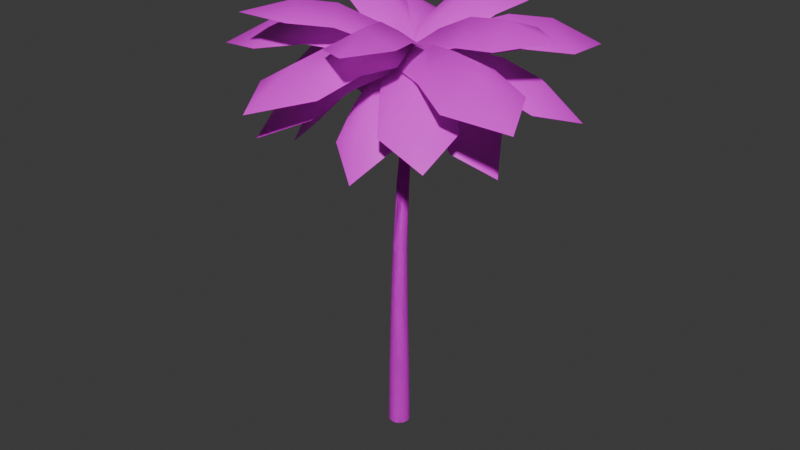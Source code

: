 # Source: palm_1-001.blend  (saved by Blender 4.0.36; exported with 4.5.12 LTS)
import bpy
from mathutils import Matrix  # noqa: F401  (used for matrix-valued properties, if any)

bpy.ops.wm.read_factory_settings(use_empty=True)
scene = bpy.context.scene
scene.name = 'Scene'

# ---- collections
col_collection = bpy.data.collections.new('Collection'); scene.collection.children.link(col_collection)

# ---- images (referenced by path relative to the original .blend; pixels are not part of the script)
import os
ASSET_DIR = os.environ.get("B2B_ASSET_DIR", "")  # directory of the original .blend (textures are referenced by path, not embedded)
HERE = os.path.dirname(os.path.abspath(__file__))  # packed textures are extracted next to this script under _unpacked/

def load_image(name, relpath, width, height, colorspace="sRGB"):
    """Load a texture the original file referenced (path relative to the .blend, or extracted next to this script)."""
    p = next((c for c in (os.path.join(HERE, relpath), os.path.join(ASSET_DIR, relpath)) if relpath and os.path.exists(c)), "")
    if p:
        img = bpy.data.images.load(p, check_existing=True)
        img.name = name
    else:  # same state as the original file: an image datablock whose file is absent (Cycles renders it pink)
        img = bpy.data.images.new(name, width, height)
        img.source = "FILE"
        img.filepath = "//" + (relpath or name)
    img.colorspace_settings.name = colorspace
    return img
img_palm_trunk_png = load_image('palm_trunk.png', 'palm_trunk.png', 1024, 1024, 'sRGB')
img_palm_leaves_png = load_image('palm_leaves.png', 'palm_leaves.png', 1024, 1024, 'sRGB')

# ---- materials (node trees are filled in below, after node groups)
mat_trunk = bpy.data.materials.new('trunk')
mat_trunk.use_transparent_shadow = False
mat_leaves = bpy.data.materials.new('leaves')
mat_leaves.alpha_threshold = 0.4119
mat_leaves.use_transparent_shadow = False

# ---- material node trees
mat_trunk.use_nodes = True; mat_trunk.node_tree.nodes.clear()
_N = mat_trunk.node_tree.nodes; _L = mat_trunk.node_tree.links
n0 = _N.new('ShaderNodeBsdfPrincipled'); n0.name = 'Principled BSDF'; n0.location = (10, 300)
n0.inputs[2].default_value = 1.0
n0.inputs[3].default_value = 1.45
n1 = _N.new('ShaderNodeOutputMaterial'); n1.name = 'Material Output'; n1.location = (300, 300)
n2 = _N.new('ShaderNodeTexImage'); n2.name = 'Image Texture'; n2.location = (-280, 280)
n2.image = img_palm_trunk_png
_L.new(n0.outputs[0], n1.inputs[0])
_L.new(n2.outputs[0], n0.inputs[0])
n1.is_active_output = True
mat_leaves.use_nodes = True; mat_leaves.node_tree.nodes.clear()
_N = mat_leaves.node_tree.nodes; _L = mat_leaves.node_tree.links
n0 = _N.new('ShaderNodeOutputMaterial'); n0.name = 'Material Output'; n0.location = (664, 260)
n1 = _N.new('ShaderNodeTexImage'); n1.name = 'Image Texture'; n1.location = (-124, 227)
n1.image = img_palm_leaves_png
n2 = _N.new('ShaderNodeBsdfPrincipled'); n2.name = 'Principled BSDF'; n2.location = (271, 299)
n2.inputs[3].default_value = 1.45
_L.new(n1.outputs[0], n2.inputs[0])
_L.new(n1.outputs[1], n2.inputs[4])
_L.new(n2.outputs[0], n0.inputs[0])
n0.is_active_output = True

# ---- world
world_world = bpy.data.worlds.new('World'); scene.world = world_world
world_world.use_nodes = True; world_world.node_tree.nodes.clear()
_N = world_world.node_tree.nodes; _L = world_world.node_tree.links
n0 = _N.new('ShaderNodeOutputWorld'); n0.name = 'World Output'; n0.location = (300, 300)
n1 = _N.new('ShaderNodeBackground'); n1.name = 'Background'; n1.location = (10, 300)
n1.inputs[0].default_value = (0.05088, 0.05088, 0.05088, 1.0)
_L.new(n1.outputs[0], n0.inputs[0])
n0.is_active_output = True
world_world.color = (0.05088, 0.05088, 0.05088)
world_world.use_sun_shadow = False
world_world.sun_shadow_jitter_overblur = 0.0

# ---- meshes
me_palm_1_mesh = bpy.data.meshes.new('palm_1_mesh')
me_palm_1_mesh.from_pydata([(0.0, 0.3, 0.0), (1.99e-10, 0.256, 2.0), (0.15, 0.2598, 0.0), (0.128, 0.2217, 2.0), (0.2598, 0.15, 0.0), (0.2217, 0.128, 2.0), (0.3, 0.0, 0.0), (0.256, 5.634e-10, 2.0), (0.2598, -0.15, 0.0), (0.2217, -0.128, 2.0), (0.15, -0.2598, 0.0), (0.128, -0.2217, 2.0), (0.0, -0.3, 0.0), (1.99e-10, -0.256, 2.0), (-0.15, -0.2598, 0.0), (-0.128, -0.2217, 2.0), (-0.2598, -0.15, 0.0), (-0.2217, -0.128, 2.0), (-0.3, 0.0, 0.0), (-0.256, 5.634e-10, 2.0), (-0.2598, 0.15, 0.0), (-0.2217, 0.128, 2.0), (-0.15, 0.2598, 0.0), (-0.128, 0.2217, 2.0), (0.1072, 0.2184, 4.0), (1.962e-10, 0.2471, 4.0), (0.1857, 0.1399, 4.0), (0.2144, 0.03267, 4.0), (0.1857, -0.07455, 4.0), (0.1072, -0.153, 4.0), (1.962e-10, -0.1818, 4.0), (-0.1072, -0.153, 4.0), (-0.1857, -0.07455, 4.0), (-0.2144, 0.03267, 4.0), (-0.1857, 0.1399, 4.0), (-0.1072, 0.2184, 4.0), (0.09125, 0.3208, 6.0), (-6.685e-07, 0.3452, 6.0), (0.1581, 0.254, 6.0), (0.1825, 0.1627, 6.0), (0.1581, 0.07147, 6.0), (0.09125, 0.004665, 6.0), (-6.685e-07, -0.01979, 6.0), (-0.09125, 0.004665, 6.0), (-0.1581, 0.07147, 6.0), (-0.1825, 0.1627, 6.0), (-0.1581, 0.254, 6.0), (-0.09125, 0.3208, 6.0), (0.06822, 0.4938, 8.0), (-6.689e-07, 0.512, 8.0), (0.1182, 0.4438, 8.0), (0.1364, 0.3756, 8.0), (0.1182, 0.3074, 8.0), (0.06822, 0.2574, 8.0), (-6.689e-07, 0.2391, 8.0), (-0.06823, 0.2574, 8.0), (-0.1182, 0.3074, 8.0), (-0.1365, 0.3756, 8.0), (-0.1182, 0.4438, 8.0), (-0.06823, 0.4938, 8.0), (-3.356e-07, 0.5912, 9.988), (0.0, 0.3294, -2.0), (0.1647, 0.2853, -2.0), (0.2853, 0.1647, -2.0), (0.3294, -2.436e-10, -2.0), (0.2853, -0.1647, -2.0), (0.1647, -0.2853, -2.0), (0.0, -0.3294, -2.0), (-0.1647, -0.2853, -2.0), (-0.2853, -0.1647, -2.0), (-0.3294, -2.436e-10, -2.0), (-0.2853, 0.1647, -2.0), (-0.1647, 0.2853, -2.0), (3.655, 0.9684, 8.742), (2.91, 2.866, 8.862), (1.439, 0.2446, 9.509), (0.8186, 1.826, 9.61), (4.331, 2.404, 8.258), (-0.001918, 0.5945, 9.987), (2.522, 0.5843, 9.298), (1.84, 2.324, 9.409), (2.295, 1.487, 9.898), (1.129, 1.035, 10.03), (3.282, 1.917, 9.395), (2.303, -0.7329, 7.862), (2.726, 1.001, 8.02), (0.6762, -0.2942, 9.203), (1.029, 1.15, 9.334), (3.299, 0.0491, 7.145), (-0.0005985, 0.596, 9.988), (1.512, -0.5341, 8.684), (1.9, 1.055, 8.828), (1.958, 0.1807, 9.167), (0.9893, 0.3846, 9.657), (2.686, 0.07959, 8.428), (3.221, -2.375, 9.672), (4.269, -0.3153, 9.769), (0.8449, -0.9429, 9.832), (1.718, 0.7724, 9.913), (5.038, -1.942, 9.46), (-0.0005156, 0.5972, 9.986), (1.953, -1.628, 9.932), (2.914, 0.2588, 10.02), (2.407, -0.6744, 10.61), (1.164, -0.01421, 10.39), (3.597, -1.256, 10.37), (3.387, -0.5359, 10.76), (3.416, 1.378, 10.95), (1.163, -0.2737, 10.19), (1.188, 1.32, 10.35), (4.594, 0.4223, 11.02), (-0.0007848, 0.5958, 9.986), (2.162, -0.4164, 10.59), (2.189, 1.338, 10.77), (1.99, 0.4343, 11.17), (0.9342, 0.5162, 10.64), (3.098, 0.4119, 11.32), (1.563, -2.73, 8.742), (3.108, -1.399, 8.862), (0.1471, -0.8779, 9.509), (1.434, 0.2303, 9.61), (3.142, -2.894, 8.258), (0.0008341, 0.5974, 9.987), (0.8259, -1.788, 9.298), (2.242, -0.5685, 9.409), (1.603, -1.276, 9.898), (0.7906, -0.3238, 10.03), (2.336, -2.065, 9.395), (-0.4896, -2.017, 7.862), (1.287, -1.842, 8.02), (-0.6135, -0.3365, 9.203), (0.8661, -0.1914, 9.334), (0.578, -2.699, 7.145), (0.002686, 0.5966, 9.988), (-0.5635, -1.205, 8.684), (1.064, -1.045, 8.828), (0.2584, -1.389, 9.167), (0.1306, -0.4075, 9.657), (0.4039, -2.11, 8.428), (-1.735, -3.426, 9.672), (0.5548, -3.734, 9.769), (-1.17, -0.7102, 9.832), (0.7375, -0.9669, 9.913), (-0.7265, -4.997, 9.46), (0.003914, 0.597, 9.986), (-1.45, -1.983, 9.932), (0.6484, -2.266, 10.02), (-0.4, -2.096, 10.61), (-0.1882, -0.7038, 10.39), (-0.5549, -3.411, 10.37), (0.0548, -2.975, 10.76), (1.871, -2.369, 10.95), (-0.4331, -0.7895, 10.19), (1.079, -0.2854, 10.35), (1.358, -3.797, 11.02), (0.002453, 0.5968, 9.986), (-0.2376, -1.779, 10.59), (1.427, -1.224, 10.77), (0.5084, -1.335, 11.17), (0.2366, -0.3119, 10.64), (0.8539, -2.389, 11.32), (-2.187, -2.355, 8.742), (-0.2832, -3.086, 8.862), (-1.226, -0.2313, 9.509), (0.3596, -0.8401, 9.61), (-1.583, -3.823, 8.258), (0.004209, 0.5962, 9.987), (-1.706, -1.26, 9.298), (0.03858, -1.93, 9.409), (-0.8868, -1.702, 9.898), (-0.4332, -0.5357, 10.03), (-1.235, -2.721, 9.395), (-2.53, -0.2096, 7.862), (-1.536, -1.692, 8.02), (-1.109, 0.6951, 9.203), (-0.2808, -0.5394, 9.334), (-2.626, -1.473, 7.145), (0.004425, 0.5942, 9.988), (-1.85, 0.2399, 8.684), (-0.9388, -1.118, 8.828), (-1.623, -0.5711, 9.167), (-0.8194, 0.006101, 9.657), (-2.189, -1.041, 8.428), (-4.362, 0.2198, 9.672), (-3.549, -1.943, 9.769), (-1.702, 1.008, 9.832), (-1.025, -0.7934, 9.913), (-5.268, -1.412, 9.46), (0.005309, 0.5933, 9.986), (-2.956, 0.6524, 9.932), (-2.211, -1.33, 10.02), (-2.558, -0.3261, 10.61), (-1.231, 0.1465, 10.39), (-3.79, -0.8125, 10.37), (-3.116, -1.143, 10.76), (-1.724, -2.456, 10.95), (-1.423, 0.3216, 10.19), (-0.2626, -0.7719, 10.35), (-3.224, -2.681, 11.02), (0.004417, 0.5945, 9.986), (-2.202, -0.319, 10.59), (-0.9249, -1.522, 10.77), (-1.458, -0.766, 11.17), (-0.6851, -0.04201, 10.64), (-2.222, -1.569, 11.32), (-3.556, 1.506, 8.742), (-3.514, -0.5323, 8.862), (-1.226, 1.419, 9.509), (-1.191, -0.2792, 9.61), (-4.687, 0.393, 8.258), (0.004612, 0.5924, 9.987), (-2.36, 1.475, 9.298), (-2.321, -0.3935, 9.409), (-2.46, 0.5494, 9.898), (-1.209, 0.5699, 10.03), (-3.535, 0.4869, 9.395), (-1.699, 2.635, 7.862), (-2.695, 1.154, 8.02), (-0.3243, 1.661, 9.203), (-1.155, 0.4274, 9.334), (-2.904, 2.246, 7.145), (0.002855, 0.5914, 9.988), (-1.026, 2.175, 8.684), (-1.939, 0.8179, 8.828), (-1.691, 1.658, 9.167), (-0.8529, 1.132, 9.657), (-2.339, 2.005, 8.428), (-1.993, 4.493, 9.672), (-3.688, 2.923, 9.769), (-0.2582, 2.328, 9.832), (-1.671, 1.02, 9.913), (-3.846, 4.715, 9.46), (0.002337, 0.5902, 9.986), (-1.061, 3.354, 9.932), (-2.615, 1.916, 10.02), (-1.817, 2.616, 10.61), (-0.8784, 1.567, 10.39), (-2.733, 3.573, 10.37), (-2.784, 2.825, 10.76), (-3.474, 1.04, 10.95), (-0.7886, 1.81, 10.19), (-1.363, 0.3227, 10.35), (-4.249, 2.344, 11.02), (0.003093, 0.5915, 9.986), (-1.676, 2.289, 10.59), (-2.308, 0.6527, 10.77), (-1.809, 1.432, 11.17), (-0.8467, 0.9895, 10.64), (-2.841, 1.836, 11.32), (0.005701, 4.266, 8.742), (-1.959, 3.721, 8.862), (0.4972, 1.988, 9.509), (-1.139, 1.534, 9.61), (-1.353, 5.087, 8.258), (0.000713, 0.5906, 9.987), (0.271, 3.1, 9.298), (-1.53, 2.6, 9.409), (-0.6503, 2.968, 9.898), (-0.3211, 1.761, 10.03), (-0.9767, 3.994, 9.395), (1.559, 2.746, 7.862), (-0.1226, 3.346, 8.02), (0.9545, 1.174, 9.203), (-0.4458, 1.673, 9.334), (0.8835, 3.818, 7.145), (-0.0006426, 0.5921, 9.988), (1.279, 1.98, 8.684), (-0.2614, 2.53, 8.828), (0.6142, 2.497, 9.167), (0.3117, 1.555, 9.657), (0.7899, 3.211, 8.428), (3.286, 3.491, 9.672), (1.346, 4.745, 9.769), (1.617, 1.274, 9.832), (0.001019, 2.32, 9.913), (3.043, 5.342, 9.46), (-0.001899, 0.5923, 9.986), (2.413, 2.306, 9.932), (0.6352, 3.456, 10.02), (1.511, 2.856, 10.61), (0.7263, 1.687, 10.39), (2.212, 3.98, 10.37), (1.474, 3.845, 10.76), (-0.4262, 4.071, 10.95), (0.9844, 1.66, 10.19), (-0.5988, 1.849, 10.35), (0.6457, 5.145, 11.02), (-0.000481, 0.5919, 9.986), (1.229, 2.638, 10.59), (-0.5127, 2.846, 10.77), (0.3653, 2.555, 11.17), (0.175, 1.514, 10.64), (0.5018, 3.656, 11.32)], [], [(0, 1, 3, 2), (2, 3, 5, 4), (4, 5, 7, 6), (6, 7, 9, 8), (8, 9, 11, 10), (10, 11, 13, 12), (12, 13, 15, 14), (14, 15, 17, 16), (16, 17, 19, 18), (18, 19, 21, 20), (21, 19, 33, 34), (20, 21, 23, 22), (22, 23, 1, 0), (35, 34, 46, 47), (19, 17, 32, 33), (17, 15, 31, 32), (15, 13, 30, 31), (13, 11, 29, 30), (11, 9, 28, 29), (9, 7, 27, 28), (1, 23, 35, 25), (3, 1, 25, 24), (7, 5, 26, 27), (23, 21, 34, 35), (5, 3, 24, 26), (40, 39, 51, 52), (24, 25, 37, 36), (32, 31, 43, 44), (29, 28, 40, 41), (25, 35, 47, 37), (26, 24, 36, 38), (33, 32, 44, 45), (30, 29, 41, 42), (27, 26, 38, 39), (34, 33, 45, 46), (31, 30, 42, 43), (28, 27, 39, 40), (59, 58, 60), (47, 46, 58, 59), (36, 37, 49, 48), (44, 43, 55, 56), (41, 40, 52, 53), (37, 47, 59, 49), (38, 36, 48, 50), (45, 44, 56, 57), (42, 41, 53, 54), (39, 38, 50, 51), (46, 45, 57, 58), (43, 42, 54, 55), (48, 49, 60), (56, 55, 60), (53, 52, 60), (49, 59, 60), (50, 48, 60), (57, 56, 60), (54, 53, 60), (51, 50, 60), (58, 57, 60), (55, 54, 60), (52, 51, 60), (16, 18, 70, 69), (14, 16, 69, 68), (12, 14, 68, 67), (10, 12, 67, 66), (8, 10, 66, 65), (6, 8, 65, 64), (22, 0, 61, 72), (0, 2, 62, 61), (4, 6, 64, 63), (20, 22, 72, 71), (2, 4, 63, 62), (18, 20, 71, 70), (81, 79, 73, 83), (82, 76, 78), (83, 73, 77), (82, 75, 79, 81), (74, 83, 77), (75, 82, 78), (80, 81, 83, 74), (76, 82, 81, 80), (92, 90, 84, 94), (93, 87, 89), (94, 84, 88), (93, 86, 90, 92), (85, 94, 88), (86, 93, 89), (91, 92, 94, 85), (87, 93, 92, 91), (103, 101, 95, 105), (104, 98, 100), (105, 95, 99), (104, 97, 101, 103), (96, 105, 99), (97, 104, 100), (102, 103, 105, 96), (98, 104, 103, 102), (114, 112, 106, 116), (115, 109, 111), (116, 106, 110), (115, 108, 112, 114), (107, 116, 110), (108, 115, 111), (113, 114, 116, 107), (109, 115, 114, 113), (125, 123, 117, 127), (126, 120, 122), (127, 117, 121), (126, 119, 123, 125), (118, 127, 121), (119, 126, 122), (124, 125, 127, 118), (120, 126, 125, 124), (136, 134, 128, 138), (137, 131, 133), (138, 128, 132), (137, 130, 134, 136), (129, 138, 132), (130, 137, 133), (135, 136, 138, 129), (131, 137, 136, 135), (147, 145, 139, 149), (148, 142, 144), (149, 139, 143), (148, 141, 145, 147), (140, 149, 143), (141, 148, 144), (146, 147, 149, 140), (142, 148, 147, 146), (158, 156, 150, 160), (159, 153, 155), (160, 150, 154), (159, 152, 156, 158), (151, 160, 154), (152, 159, 155), (157, 158, 160, 151), (153, 159, 158, 157), (169, 167, 161, 171), (170, 164, 166), (171, 161, 165), (170, 163, 167, 169), (162, 171, 165), (163, 170, 166), (168, 169, 171, 162), (164, 170, 169, 168), (180, 178, 172, 182), (181, 175, 177), (182, 172, 176), (181, 174, 178, 180), (173, 182, 176), (174, 181, 177), (179, 180, 182, 173), (175, 181, 180, 179), (191, 189, 183, 193), (192, 186, 188), (193, 183, 187), (192, 185, 189, 191), (184, 193, 187), (185, 192, 188), (190, 191, 193, 184), (186, 192, 191, 190), (202, 200, 194, 204), (203, 197, 199), (204, 194, 198), (203, 196, 200, 202), (195, 204, 198), (196, 203, 199), (201, 202, 204, 195), (197, 203, 202, 201), (213, 211, 205, 215), (214, 208, 210), (215, 205, 209), (214, 207, 211, 213), (206, 215, 209), (207, 214, 210), (212, 213, 215, 206), (208, 214, 213, 212), (224, 222, 216, 226), (225, 219, 221), (226, 216, 220), (225, 218, 222, 224), (217, 226, 220), (218, 225, 221), (223, 224, 226, 217), (219, 225, 224, 223), (235, 233, 227, 237), (236, 230, 232), (237, 227, 231), (236, 229, 233, 235), (228, 237, 231), (229, 236, 232), (234, 235, 237, 228), (230, 236, 235, 234), (246, 244, 238, 248), (247, 241, 243), (248, 238, 242), (247, 240, 244, 246), (239, 248, 242), (240, 247, 243), (245, 246, 248, 239), (241, 247, 246, 245), (257, 255, 249, 259), (258, 252, 254), (259, 249, 253), (258, 251, 255, 257), (250, 259, 253), (251, 258, 254), (256, 257, 259, 250), (252, 258, 257, 256), (268, 266, 260, 270), (269, 263, 265), (270, 260, 264), (269, 262, 266, 268), (261, 270, 264), (262, 269, 265), (267, 268, 270, 261), (263, 269, 268, 267), (279, 277, 271, 281), (280, 274, 276), (281, 271, 275), (280, 273, 277, 279), (272, 281, 275), (273, 280, 276), (278, 279, 281, 272), (274, 280, 279, 278), (290, 288, 282, 292), (291, 285, 287), (292, 282, 286), (291, 284, 288, 290), (283, 292, 286), (284, 291, 287), (289, 290, 292, 283), (285, 291, 290, 289)])
me_palm_1_mesh.polygons.foreach_set('use_smooth', [True] * 232)
me_palm_1_mesh.polygons.foreach_set('material_index', [0, 0, 0, 0, 0, 0, 0, 0, 0, 0, 0, 0, 0, 0, 0, 0, 0, 0, 0, 0, 0, 0, 0, 0, 0, 0, 0, 0, 0, 0, 0, 0, 0, 0, 0, 0, 0, 0, 0, 0, 0, 0, 0, 0, 0, 0, 0, 0, 0, 0, 0, 0, 0, 0, 0, 0, 0, 0, 0, 0, 0, 0, 0, 0, 0, 0, 0, 0, 0, 0, 0, 0, 1, 1, 1, 1, 1, 1, 1, 1, 1, 1, 1, 1, 1, 1, 1, 1, 1, 1, 1, 1, 1, 1, 1, 1, 1, 1, 1, 1, 1, 1, 1, 1, 1, 1, 1, 1, 1, 1, 1, 1, 1, 1, 1, 1, 1, 1, 1, 1, 1, 1, 1, 1, 1, 1, 1, 1, 1, 1, 1, 1, 1, 1, 1, 1, 1, 1, 1, 1, 1, 1, 1, 1, 1, 1, 1, 1, 1, 1, 1, 1, 1, 1, 1, 1, 1, 1, 1, 1, 1, 1, 1, 1, 1, 1, 1, 1, 1, 1, 1, 1, 1, 1, 1, 1, 1, 1, 1, 1, 1, 1, 1, 1, 1, 1, 1, 1, 1, 1, 1, 1, 1, 1, 1, 1, 1, 1, 1, 1, 1, 1, 1, 1, 1, 1, 1, 1, 1, 1, 1, 1, 1, 1, 1, 1, 1, 1, 1, 1, 1, 1, 1, 1, 1, 1, 1, 1, 1, 1, 1, 1])
_uv = me_palm_1_mesh.uv_layers.new(name='UVMap')
_uv.uv.foreach_set('vector', [0.75, 0.0, 0.75, 1.0, 0.6667, 1.0, 0.6667, 0.0, 0.6667, 0.0, 0.6667, 1.0, 0.5833, 1.0, 0.5833, 0.0, 0.5833, 0.0, 0.5833, 1.0, 0.5, 1.0, 0.5, 0.0, 0.5, 0.0, 0.5, 1.0, 0.4167, 1.0, 0.4167, 0.0, 0.4167, 0.0, 0.4167, 1.0, 0.3333, 1.0, 0.3333, 0.0, 0.3333, 0.0, 0.3333, 1.0, 0.25, 1.0, 0.25, 0.0, 0.25, 0.0, 0.25, 1.0, 0.1667, 1.0, 0.1667, 0.0, 0.1667, 0.0, 0.1667, 1.0, 0.08333, 1.0, 0.08333, 0.0, 0.08333, 0.0, 0.08333, 1.0, 0.0, 1.0, 0.0, 0.0, 1.0, 0.0, 1.0, 1.0, 0.9167, 1.0, 0.9167, 0.0, 0.9257, 0.0, 1.01, 0.0, 0.9879, 1.0, 0.9066, 1.0, 0.9167, 0.0, 0.9167, 1.0, 0.8333, 1.0, 0.8333, 0.0, 0.8333, 0.0, 0.8333, 1.0, 0.75, 1.0, 0.75, 0.0, 0.8656, 0.0, 0.9644, 0.0, 0.8759, 1.0, 0.8118, 1.0, 1.01, 0.0, 1.092, 0.0, 1.072, 1.0, 0.9879, 1.0, 0.09185, 0.0, 0.1715, 0.0, 0.1602, 1.0, 0.07243, 1.0, 0.1715, 0.0, 0.25, 0.0, 0.25, 1.0, 0.1602, 1.0, 0.25, 0.0, 0.3285, 0.0, 0.3398, 1.0, 0.25, 1.0, 0.3285, 0.0, 0.4082, 0.0, 0.4276, 1.0, 0.3398, 1.0, 0.4082, 0.0, 0.4899, 0.0, 0.5121, 1.0, 0.4276, 1.0, 0.75, 0.0, 0.8387, 0.0, 0.8276, 1.0, 0.75, 1.0, 0.6613, 0.0, 0.75, 0.0, 0.75, 1.0, 0.6724, 1.0, 0.4899, 0.0, 0.5743, 0.0, 0.5934, 1.0, 0.5121, 1.0, 0.8387, 0.0, 0.9257, 0.0, 0.9066, 1.0, 0.8276, 1.0, 0.5743, 0.0, 0.6613, 0.0, 0.6724, 1.0, 0.5934, 1.0, 0.3573, 0.0, 0.416, 0.0, 0.6054, 1.0, 0.5498, 1.0, 0.6344, 0.0, 0.75, 0.0, 0.75, 1.0, 0.6882, 1.0, 0.119, 0.0, 0.1857, 0.0, 0.1265, 1.0, 0.02617, 1.0, 0.3143, 0.0, 0.381, 0.0, 0.4738, 1.0, 0.3735, 1.0, 0.75, 0.0, 0.8656, 0.0, 0.8118, 1.0, 0.75, 1.0, 0.5356, 0.0, 0.6344, 0.0, 0.6882, 1.0, 0.6241, 1.0, 1.047, 0.0, 1.119, 0.0, 1.026, 1.0, 0.9455, 1.0, 0.25, 0.0, 0.3143, 0.0, 0.3735, 1.0, 0.25, 1.0, 0.4531, 0.0, 0.5356, 0.0, 0.6241, 1.0, 0.5545, 1.0, 0.9644, 0.0, 1.047, 0.0, 0.9455, 1.0, 0.8759, 1.0, 0.1857, 0.0, 0.25, 0.0, 0.25, 1.0, 0.1265, 1.0, 0.381, 0.0, 0.4531, 0.0, 0.5545, 1.0, 0.4738, 1.0, 0.903, 0.1667, 1.003, 0.1667, 0.75, 1.167, 0.9181, 0.0, 1.015, 0.0, 0.8447, 1.0, 0.7969, 1.0, 0.5819, 0.0, 0.75, 0.0, 0.75, 1.0, 0.7031, 1.0, 1.143, 0.0, 1.197, 0.0, 1.027, 1.0, 0.9502, 1.0, 0.3029, 0.0, 0.3573, 0.0, 0.5498, 1.0, 0.4729, 1.0, 0.75, 0.0, 0.9181, 0.0, 0.7969, 1.0, 0.75, 1.0, 0.4848, 0.0, 0.5819, 0.0, 0.7031, 1.0, 0.6553, 1.0, 1.084, 0.0, 1.143, 0.0, 0.9502, 1.0, 0.8946, 1.0, 0.25, 0.0, 0.3029, 0.0, 0.4729, 1.0, 0.25, 1.0, 0.416, 0.0, 0.4848, 0.0, 0.6553, 1.0, 0.6054, 1.0, 1.015, 0.0, 1.084, 0.0, 0.8946, 1.0, 0.8447, 1.0, 0.1971, 0.0, 0.25, 0.0, 0.25, 1.0, 0.0271, 1.0, 0.597, 0.1667, 0.75, 0.1667, 0.75, 1.167, 1.138, 0.1667, 1.195, 0.1667, 0.75, 1.167, 0.3052, 0.1667, 0.3623, 0.1667, 0.75, 1.167, 0.75, 0.1667, 0.903, 0.1667, 0.75, 1.167, 0.4969, 0.1667, 0.597, 0.1667, 0.75, 1.167, 1.076, 0.1667, 1.138, 0.1667, 0.75, 1.167, 0.25, 0.1667, 0.3052, 0.1667, 0.75, 1.167, 0.4241, 0.1667, 0.4969, 0.1667, 0.75, 1.167, 1.003, 0.1667, 1.076, 0.1667, 0.75, 1.167, 0.1948, 0.1667, 0.25, 0.1667, 0.75, 1.167, 0.3623, 0.1667, 0.4241, 0.1667, 0.75, 1.167, 0.08333, 1.0, 0.0, 1.0, 0.0, 0.0, 0.08333, 0.0, 0.1667, 1.0, 0.08333, 1.0, 0.08333, 0.0, 0.1667, 2.98e-08, 0.25, 1.0, 0.1667, 1.0, 0.1667, 2.98e-08, 0.25, 0.0, 0.3333, 1.0, 0.25, 1.0, 0.25, 0.0, 0.3333, 0.0, 0.4167, 1.0, 0.3333, 1.0, 0.3333, 0.0, 0.4167, 0.0, 0.5, 1.0, 0.4167, 1.0, 0.4167, 0.0, 0.5, 0.0, 0.8333, 1.0, 0.75, 1.0, 0.75, 0.0, 0.8333, 0.0, 0.75, 1.0, 0.6667, 1.0, 0.6667, 0.0, 0.75, 0.0, 0.5833, 1.0, 0.5, 1.0, 0.5, 0.0, 0.5833, 0.0, 0.9167, 1.0, 0.8333, 1.0, 0.8333, 0.0, 0.9167, 0.0, 0.6667, 1.0, 0.5833, 1.0, 0.5833, 0.0, 0.6667, 0.0, 1.0, 1.0, 0.9167, 1.0, 0.9167, 0.0, 1.0, 0.0, 0.4311, 0.5126, 0.426, 0.3354, 0.7729, 0.3403, 0.7703, 0.5058, 0.2005, 0.4977, 0.2024, 0.7301, -0.01434, 0.5014, 0.7703, 0.5058, 0.7729, 0.3403, 0.935, 0.4988, 0.2005, 0.4977, 0.1985, 0.2653, 0.426, 0.3354, 0.4311, 0.5126, 0.7677, 0.6712, 0.7703, 0.5058, 0.935, 0.4988, 0.1985, 0.2653, 0.2005, 0.4977, -0.01434, 0.5014, 0.4363, 0.6898, 0.4311, 0.5126, 0.7703, 0.5058, 0.7677, 0.6712, 0.2024, 0.7301, 0.2005, 0.4977, 0.4311, 0.5126, 0.4363, 0.6898, 0.4311, 0.5126, 0.426, 0.3354, 0.7729, 0.3403, 0.7703, 0.5058, 0.2005, 0.4977, 0.2024, 0.7301, -0.01434, 0.5014, 0.7703, 0.5058, 0.7729, 0.3403, 0.935, 0.4988, 0.2005, 0.4977, 0.1985, 0.2653, 0.426, 0.3354, 0.4311, 0.5126, 0.7677, 0.6712, 0.7703, 0.5058, 0.935, 0.4988, 0.1985, 0.2653, 0.2005, 0.4977, -0.01434, 0.5014, 0.4363, 0.6898, 0.4311, 0.5126, 0.7703, 0.5058, 0.7677, 0.6712, 0.2024, 0.7301, 0.2005, 0.4977, 0.4311, 0.5126, 0.4363, 0.6898, 0.4311, 0.5126, 0.426, 0.3354, 0.7729, 0.3403, 0.7703, 0.5058, 0.2005, 0.4977, 0.2024, 0.7301, -0.01434, 0.5014, 0.7703, 0.5058, 0.7729, 0.3403, 0.935, 0.4988, 0.2005, 0.4977, 0.1985, 0.2653, 0.426, 0.3354, 0.4311, 0.5126, 0.7677, 0.6712, 0.7703, 0.5058, 0.935, 0.4988, 0.1985, 0.2653, 0.2005, 0.4977, -0.01434, 0.5014, 0.4363, 0.6898, 0.4311, 0.5126, 0.7703, 0.5058, 0.7677, 0.6712, 0.2024, 0.7301, 0.2005, 0.4977, 0.4311, 0.5126, 0.4363, 0.6898, 0.4311, 0.5126, 0.426, 0.3354, 0.7729, 0.3403, 0.7703, 0.5058, 0.2005, 0.4977, 0.2024, 0.7301, -0.01434, 0.5014, 0.7703, 0.5058, 0.7729, 0.3403, 0.935, 0.4988, 0.2005, 0.4977, 0.1985, 0.2653, 0.426, 0.3354, 0.4311, 0.5126, 0.7677, 0.6712, 0.7703, 0.5058, 0.935, 0.4988, 0.1985, 0.2653, 0.2005, 0.4977, -0.01434, 0.5014, 0.4363, 0.6898, 0.4311, 0.5126, 0.7703, 0.5058, 0.7677, 0.6712, 0.2024, 0.7301, 0.2005, 0.4977, 0.4311, 0.5126, 0.4363, 0.6898, 0.4311, 0.5126, 0.426, 0.3354, 0.7729, 0.3403, 0.7703, 0.5058, 0.2005, 0.4977, 0.2024, 0.7301, -0.01434, 0.5014, 0.7703, 0.5058, 0.7729, 0.3403, 0.935, 0.4988, 0.2005, 0.4977, 0.1985, 0.2653, 0.426, 0.3354, 0.4311, 0.5126, 0.7677, 0.6712, 0.7703, 0.5058, 0.935, 0.4988, 0.1985, 0.2653, 0.2005, 0.4977, -0.01434, 0.5014, 0.4363, 0.6898, 0.4311, 0.5126, 0.7703, 0.5058, 0.7677, 0.6712, 0.2024, 0.7301, 0.2005, 0.4977, 0.4311, 0.5126, 0.4363, 0.6898, 0.4311, 0.5126, 0.426, 0.3354, 0.7729, 0.3403, 0.7703, 0.5058, 0.2005, 0.4977, 0.2024, 0.7301, -0.01434, 0.5014, 0.7703, 0.5058, 0.7729, 0.3403, 0.935, 0.4988, 0.2005, 0.4977, 0.1985, 0.2653, 0.426, 0.3354, 0.4311, 0.5126, 0.7677, 0.6712, 0.7703, 0.5058, 0.935, 0.4988, 0.1985, 0.2653, 0.2005, 0.4977, -0.01434, 0.5014, 0.4363, 0.6898, 0.4311, 0.5126, 0.7703, 0.5058, 0.7677, 0.6712, 0.2024, 0.7301, 0.2005, 0.4977, 0.4311, 0.5126, 0.4363, 0.6898, 0.4311, 0.5126, 0.426, 0.3354, 0.7729, 0.3403, 0.7703, 0.5058, 0.2005, 0.4977, 0.2024, 0.7301, -0.01434, 0.5014, 0.7703, 0.5058, 0.7729, 0.3403, 0.935, 0.4988, 0.2005, 0.4977, 0.1985, 0.2653, 0.426, 0.3354, 0.4311, 0.5126, 0.7677, 0.6712, 0.7703, 0.5058, 0.935, 0.4988, 0.1985, 0.2653, 0.2005, 0.4977, -0.01434, 0.5014, 0.4363, 0.6898, 0.4311, 0.5126, 0.7703, 0.5058, 0.7677, 0.6712, 0.2024, 0.7301, 0.2005, 0.4977, 0.4311, 0.5126, 0.4363, 0.6898, 0.4311, 0.5126, 0.426, 0.3354, 0.7729, 0.3403, 0.7703, 0.5058, 0.2005, 0.4977, 0.2024, 0.7301, -0.01434, 0.5014, 0.7703, 0.5058, 0.7729, 0.3403, 0.935, 0.4988, 0.2005, 0.4977, 0.1985, 0.2653, 0.426, 0.3354, 0.4311, 0.5126, 0.7677, 0.6712, 0.7703, 0.5058, 0.935, 0.4988, 0.1985, 0.2653, 0.2005, 0.4977, -0.01434, 0.5014, 0.4363, 0.6898, 0.4311, 0.5126, 0.7703, 0.5058, 0.7677, 0.6712, 0.2024, 0.7301, 0.2005, 0.4977, 0.4311, 0.5126, 0.4363, 0.6898, 0.4311, 0.5126, 0.426, 0.3354, 0.7729, 0.3403, 0.7703, 0.5058, 0.2005, 0.4977, 0.2024, 0.7301, -0.01434, 0.5014, 0.7703, 0.5058, 0.7729, 0.3403, 0.935, 0.4988, 0.2005, 0.4977, 0.1985, 0.2653, 0.426, 0.3354, 0.4311, 0.5126, 0.7677, 0.6712, 0.7703, 0.5058, 0.935, 0.4988, 0.1985, 0.2653, 0.2005, 0.4977, -0.01434, 0.5014, 0.4363, 0.6898, 0.4311, 0.5126, 0.7703, 0.5058, 0.7677, 0.6712, 0.2024, 0.7301, 0.2005, 0.4977, 0.4311, 0.5126, 0.4363, 0.6898, 0.4311, 0.5126, 0.426, 0.3354, 0.7729, 0.3403, 0.7703, 0.5058, 0.2005, 0.4977, 0.2024, 0.7301, -0.01434, 0.5014, 0.7703, 0.5058, 0.7729, 0.3403, 0.935, 0.4988, 0.2005, 0.4977, 0.1985, 0.2653, 0.426, 0.3354, 0.4311, 0.5126, 0.7677, 0.6712, 0.7703, 0.5058, 0.935, 0.4988, 0.1985, 0.2653, 0.2005, 0.4977, -0.01434, 0.5014, 0.4363, 0.6898, 0.4311, 0.5126, 0.7703, 0.5058, 0.7677, 0.6712, 0.2024, 0.7301, 0.2005, 0.4977, 0.4311, 0.5126, 0.4363, 0.6898, 0.4311, 0.5126, 0.426, 0.3354, 0.7729, 0.3403, 0.7703, 0.5058, 0.2005, 0.4977, 0.2024, 0.7301, -0.01434, 0.5014, 0.7703, 0.5058, 0.7729, 0.3403, 0.935, 0.4988, 0.2005, 0.4977, 0.1985, 0.2653, 0.426, 0.3354, 0.4311, 0.5126, 0.7677, 0.6712, 0.7703, 0.5058, 0.935, 0.4988, 0.1985, 0.2653, 0.2005, 0.4977, -0.01434, 0.5014, 0.4363, 0.6898, 0.4311, 0.5126, 0.7703, 0.5058, 0.7677, 0.6712, 0.2024, 0.7301, 0.2005, 0.4977, 0.4311, 0.5126, 0.4363, 0.6898, 0.4311, 0.5126, 0.426, 0.3354, 0.7729, 0.3403, 0.7703, 0.5058, 0.2005, 0.4977, 0.2024, 0.7301, -0.01434, 0.5014, 0.7703, 0.5058, 0.7729, 0.3403, 0.935, 0.4988, 0.2005, 0.4977, 0.1985, 0.2653, 0.426, 0.3354, 0.4311, 0.5126, 0.7677, 0.6712, 0.7703, 0.5058, 0.935, 0.4988, 0.1985, 0.2653, 0.2005, 0.4977, -0.01434, 0.5014, 0.4363, 0.6898, 0.4311, 0.5126, 0.7703, 0.5058, 0.7677, 0.6712, 0.2024, 0.7301, 0.2005, 0.4977, 0.4311, 0.5126, 0.4363, 0.6898, 0.4311, 0.5126, 0.426, 0.3354, 0.7729, 0.3403, 0.7703, 0.5058, 0.2005, 0.4977, 0.2024, 0.7301, -0.01434, 0.5014, 0.7703, 0.5058, 0.7729, 0.3403, 0.935, 0.4988, 0.2005, 0.4977, 0.1985, 0.2653, 0.426, 0.3354, 0.4311, 0.5126, 0.7677, 0.6712, 0.7703, 0.5058, 0.935, 0.4988, 0.1985, 0.2653, 0.2005, 0.4977, -0.01434, 0.5014, 0.4363, 0.6898, 0.4311, 0.5126, 0.7703, 0.5058, 0.7677, 0.6712, 0.2024, 0.7301, 0.2005, 0.4977, 0.4311, 0.5126, 0.4363, 0.6898, 0.4311, 0.5126, 0.426, 0.3354, 0.7729, 0.3403, 0.7703, 0.5058, 0.2005, 0.4977, 0.2024, 0.7301, -0.01434, 0.5014, 0.7703, 0.5058, 0.7729, 0.3403, 0.935, 0.4988, 0.2005, 0.4977, 0.1985, 0.2653, 0.426, 0.3354, 0.4311, 0.5126, 0.7677, 0.6712, 0.7703, 0.5058, 0.935, 0.4988, 0.1985, 0.2653, 0.2005, 0.4977, -0.01434, 0.5014, 0.4363, 0.6898, 0.4311, 0.5126, 0.7703, 0.5058, 0.7677, 0.6712, 0.2024, 0.7301, 0.2005, 0.4977, 0.4311, 0.5126, 0.4363, 0.6898, 0.4311, 0.5126, 0.426, 0.3354, 0.7729, 0.3403, 0.7703, 0.5058, 0.2005, 0.4977, 0.2024, 0.7301, -0.01434, 0.5014, 0.7703, 0.5058, 0.7729, 0.3403, 0.935, 0.4988, 0.2005, 0.4977, 0.1985, 0.2653, 0.426, 0.3354, 0.4311, 0.5126, 0.7677, 0.6712, 0.7703, 0.5058, 0.935, 0.4988, 0.1985, 0.2653, 0.2005, 0.4977, -0.01434, 0.5014, 0.4363, 0.6898, 0.4311, 0.5126, 0.7703, 0.5058, 0.7677, 0.6712, 0.2024, 0.7301, 0.2005, 0.4977, 0.4311, 0.5126, 0.4363, 0.6898, 0.4311, 0.5126, 0.426, 0.3354, 0.7729, 0.3403, 0.7703, 0.5058, 0.2005, 0.4977, 0.2024, 0.7301, -0.01434, 0.5014, 0.7703, 0.5058, 0.7729, 0.3403, 0.935, 0.4988, 0.2005, 0.4977, 0.1985, 0.2653, 0.426, 0.3354, 0.4311, 0.5126, 0.7677, 0.6712, 0.7703, 0.5058, 0.935, 0.4988, 0.1985, 0.2653, 0.2005, 0.4977, -0.01434, 0.5014, 0.4363, 0.6898, 0.4311, 0.5126, 0.7703, 0.5058, 0.7677, 0.6712, 0.2024, 0.7301, 0.2005, 0.4977, 0.4311, 0.5126, 0.4363, 0.6898, 0.4311, 0.5126, 0.426, 0.3354, 0.7729, 0.3403, 0.7703, 0.5058, 0.2005, 0.4977, 0.2024, 0.7301, -0.01434, 0.5014, 0.7703, 0.5058, 0.7729, 0.3403, 0.935, 0.4988, 0.2005, 0.4977, 0.1985, 0.2653, 0.426, 0.3354, 0.4311, 0.5126, 0.7677, 0.6712, 0.7703, 0.5058, 0.935, 0.4988, 0.1985, 0.2653, 0.2005, 0.4977, -0.01434, 0.5014, 0.4363, 0.6898, 0.4311, 0.5126, 0.7703, 0.5058, 0.7677, 0.6712, 0.2024, 0.7301, 0.2005, 0.4977, 0.4311, 0.5126, 0.4363, 0.6898, 0.4311, 0.5126, 0.426, 0.3354, 0.7729, 0.3403, 0.7703, 0.5058, 0.2005, 0.4977, 0.2024, 0.7301, -0.01434, 0.5014, 0.7703, 0.5058, 0.7729, 0.3403, 0.935, 0.4988, 0.2005, 0.4977, 0.1985, 0.2653, 0.426, 0.3354, 0.4311, 0.5126, 0.7677, 0.6712, 0.7703, 0.5058, 0.935, 0.4988, 0.1985, 0.2653, 0.2005, 0.4977, -0.01434, 0.5014, 0.4363, 0.6898, 0.4311, 0.5126, 0.7703, 0.5058, 0.7677, 0.6712, 0.2024, 0.7301, 0.2005, 0.4977, 0.4311, 0.5126, 0.4363, 0.6898, 0.4311, 0.5126, 0.426, 0.3354, 0.7729, 0.3403, 0.7703, 0.5058, 0.2005, 0.4977, 0.2024, 0.7301, -0.01434, 0.5014, 0.7703, 0.5058, 0.7729, 0.3403, 0.935, 0.4988, 0.2005, 0.4977, 0.1985, 0.2653, 0.426, 0.3354, 0.4311, 0.5126, 0.7677, 0.6712, 0.7703, 0.5058, 0.935, 0.4988, 0.1985, 0.2653, 0.2005, 0.4977, -0.01434, 0.5014, 0.4363, 0.6898, 0.4311, 0.5126, 0.7703, 0.5058, 0.7677, 0.6712, 0.2024, 0.7301, 0.2005, 0.4977, 0.4311, 0.5126, 0.4363, 0.6898, 0.4311, 0.5126, 0.426, 0.3354, 0.7729, 0.3403, 0.7703, 0.5058, 0.2005, 0.4977, 0.2024, 0.7301, -0.01434, 0.5014, 0.7703, 0.5058, 0.7729, 0.3403, 0.935, 0.4988, 0.2005, 0.4977, 0.1985, 0.2653, 0.426, 0.3354, 0.4311, 0.5126, 0.7677, 0.6712, 0.7703, 0.5058, 0.935, 0.4988, 0.1985, 0.2653, 0.2005, 0.4977, -0.01434, 0.5014, 0.4363, 0.6898, 0.4311, 0.5126, 0.7703, 0.5058, 0.7677, 0.6712, 0.2024, 0.7301, 0.2005, 0.4977, 0.4311, 0.5126, 0.4363, 0.6898])
me_palm_1_mesh.materials.append(mat_trunk)
me_palm_1_mesh.materials.append(mat_leaves)
me_palm_1_mesh.update()
me_palm_1_mesh_002 = bpy.data.meshes.new('palm_1_mesh.002')
me_palm_1_mesh_002.from_pydata([(0.0, 0.3, 0.0), (1.99e-10, 0.256, 2.0), (0.15, 0.2598, 0.0), (0.128, 0.2217, 2.0), (0.2598, 0.15, 0.0), (0.2217, 0.128, 2.0), (0.3, 0.0, 0.0), (0.256, 5.634e-10, 2.0), (0.2598, -0.15, 0.0), (0.2217, -0.128, 2.0), (0.15, -0.2598, 0.0), (0.128, -0.2217, 2.0), (0.0, -0.3, 0.0), (1.99e-10, -0.256, 2.0), (-0.15, -0.2598, 0.0), (-0.128, -0.2217, 2.0), (-0.2598, -0.15, 0.0), (-0.2217, -0.128, 2.0), (-0.3, 0.0, 0.0), (-0.256, 5.634e-10, 2.0), (-0.2598, 0.15, 0.0), (-0.2217, 0.128, 2.0), (-0.15, 0.2598, 0.0), (-0.128, 0.2217, 2.0), (0.1072, 0.2184, 4.0), (1.962e-10, 0.2471, 4.0), (0.1857, 0.1399, 4.0), (0.2144, 0.03267, 4.0), (0.1857, -0.07455, 4.0), (0.1072, -0.153, 4.0), (1.962e-10, -0.1818, 4.0), (-0.1072, -0.153, 4.0), (-0.1857, -0.07455, 4.0), (-0.2144, 0.03267, 4.0), (-0.1857, 0.1399, 4.0), (-0.1072, 0.2184, 4.0), (0.09125, 0.3208, 6.0), (-6.685e-07, 0.3452, 6.0), (0.1581, 0.254, 6.0), (0.1825, 0.1627, 6.0), (0.1581, 0.07147, 6.0), (0.09125, 0.004665, 6.0), (-6.685e-07, -0.01979, 6.0), (-0.09125, 0.004665, 6.0), (-0.1581, 0.07147, 6.0), (-0.1825, 0.1627, 6.0), (-0.1581, 0.254, 6.0), (-0.09125, 0.3208, 6.0), (0.06822, 0.4938, 8.0), (-6.689e-07, 0.512, 8.0), (0.1182, 0.4438, 8.0), (0.1364, 0.3756, 8.0), (0.1182, 0.3074, 8.0), (0.06822, 0.2574, 8.0), (-6.689e-07, 0.2391, 8.0), (-0.06823, 0.2574, 8.0), (-0.1182, 0.3074, 8.0), (-0.1365, 0.3756, 8.0), (-0.1182, 0.4438, 8.0), (-0.06823, 0.4938, 8.0), (-3.356e-07, 0.5912, 9.988), (0.0, 0.3294, -2.0), (0.1647, 0.2853, -2.0), (0.2853, 0.1647, -2.0), (0.3294, -2.436e-10, -2.0), (0.2853, -0.1647, -2.0), (0.1647, -0.2853, -2.0), (0.0, -0.3294, -2.0), (-0.1647, -0.2853, -2.0), (-0.2853, -0.1647, -2.0), (-0.3294, -2.436e-10, -2.0), (-0.2853, 0.1647, -2.0), (-0.1647, 0.2853, -2.0)], [], [(0, 1, 3, 2), (2, 3, 5, 4), (4, 5, 7, 6), (6, 7, 9, 8), (8, 9, 11, 10), (10, 11, 13, 12), (12, 13, 15, 14), (14, 15, 17, 16), (16, 17, 19, 18), (18, 19, 21, 20), (21, 19, 33, 34), (20, 21, 23, 22), (22, 23, 1, 0), (35, 34, 46, 47), (19, 17, 32, 33), (17, 15, 31, 32), (15, 13, 30, 31), (13, 11, 29, 30), (11, 9, 28, 29), (9, 7, 27, 28), (1, 23, 35, 25), (3, 1, 25, 24), (7, 5, 26, 27), (23, 21, 34, 35), (5, 3, 24, 26), (40, 39, 51, 52), (24, 25, 37, 36), (32, 31, 43, 44), (29, 28, 40, 41), (25, 35, 47, 37), (26, 24, 36, 38), (33, 32, 44, 45), (30, 29, 41, 42), (27, 26, 38, 39), (34, 33, 45, 46), (31, 30, 42, 43), (28, 27, 39, 40), (59, 58, 60), (47, 46, 58, 59), (36, 37, 49, 48), (44, 43, 55, 56), (41, 40, 52, 53), (37, 47, 59, 49), (38, 36, 48, 50), (45, 44, 56, 57), (42, 41, 53, 54), (39, 38, 50, 51), (46, 45, 57, 58), (43, 42, 54, 55), (48, 49, 60), (56, 55, 60), (53, 52, 60), (49, 59, 60), (50, 48, 60), (57, 56, 60), (54, 53, 60), (51, 50, 60), (58, 57, 60), (55, 54, 60), (52, 51, 60), (16, 18, 70, 69), (14, 16, 69, 68), (12, 14, 68, 67), (10, 12, 67, 66), (8, 10, 66, 65), (6, 8, 65, 64), (22, 0, 61, 72), (0, 2, 62, 61), (4, 6, 64, 63), (20, 22, 72, 71), (2, 4, 63, 62), (18, 20, 71, 70)])
me_palm_1_mesh_002.polygons.foreach_set('use_smooth', [True] * 72)
_uv = me_palm_1_mesh_002.uv_layers.new(name='UVMap')
_uv.uv.foreach_set('vector', [0.75, 0.0, 0.75, 1.0, 0.6667, 1.0, 0.6667, 0.0, 0.6667, 0.0, 0.6667, 1.0, 0.5833, 1.0, 0.5833, 0.0, 0.5833, 0.0, 0.5833, 1.0, 0.5, 1.0, 0.5, 0.0, 0.5, 0.0, 0.5, 1.0, 0.4167, 1.0, 0.4167, 0.0, 0.4167, 0.0, 0.4167, 1.0, 0.3333, 1.0, 0.3333, 0.0, 0.3333, 0.0, 0.3333, 1.0, 0.25, 1.0, 0.25, 0.0, 0.25, 0.0, 0.25, 1.0, 0.1667, 1.0, 0.1667, 0.0, 0.1667, 0.0, 0.1667, 1.0, 0.08333, 1.0, 0.08333, 0.0, 0.08333, 0.0, 0.08333, 1.0, 0.0, 1.0, 0.0, 0.0, 1.0, 0.0, 1.0, 1.0, 0.9167, 1.0, 0.9167, 0.0, 0.9257, 0.0, 1.01, 0.0, 0.9879, 1.0, 0.9066, 1.0, 0.9167, 0.0, 0.9167, 1.0, 0.8333, 1.0, 0.8333, 0.0, 0.8333, 0.0, 0.8333, 1.0, 0.75, 1.0, 0.75, 0.0, 0.8656, 0.0, 0.9644, 0.0, 0.8759, 1.0, 0.8118, 1.0, 1.01, 0.0, 1.092, 0.0, 1.072, 1.0, 0.9879, 1.0, 0.09185, 0.0, 0.1715, 0.0, 0.1602, 1.0, 0.07243, 1.0, 0.1715, 0.0, 0.25, 0.0, 0.25, 1.0, 0.1602, 1.0, 0.25, 0.0, 0.3285, 0.0, 0.3398, 1.0, 0.25, 1.0, 0.3285, 0.0, 0.4082, 0.0, 0.4276, 1.0, 0.3398, 1.0, 0.4082, 0.0, 0.4899, 0.0, 0.5121, 1.0, 0.4276, 1.0, 0.75, 0.0, 0.8387, 0.0, 0.8276, 1.0, 0.75, 1.0, 0.6613, 0.0, 0.75, 0.0, 0.75, 1.0, 0.6724, 1.0, 0.4899, 0.0, 0.5743, 0.0, 0.5934, 1.0, 0.5121, 1.0, 0.8387, 0.0, 0.9257, 0.0, 0.9066, 1.0, 0.8276, 1.0, 0.5743, 0.0, 0.6613, 0.0, 0.6724, 1.0, 0.5934, 1.0, 0.3573, 0.0, 0.416, 0.0, 0.6054, 1.0, 0.5498, 1.0, 0.6344, 0.0, 0.75, 0.0, 0.75, 1.0, 0.6882, 1.0, 0.119, 0.0, 0.1857, 0.0, 0.1265, 1.0, 0.02617, 1.0, 0.3143, 0.0, 0.381, 0.0, 0.4738, 1.0, 0.3735, 1.0, 0.75, 0.0, 0.8656, 0.0, 0.8118, 1.0, 0.75, 1.0, 0.5356, 0.0, 0.6344, 0.0, 0.6882, 1.0, 0.6241, 1.0, 1.047, 0.0, 1.119, 0.0, 1.026, 1.0, 0.9455, 1.0, 0.25, 0.0, 0.3143, 0.0, 0.3735, 1.0, 0.25, 1.0, 0.4531, 0.0, 0.5356, 0.0, 0.6241, 1.0, 0.5545, 1.0, 0.9644, 0.0, 1.047, 0.0, 0.9455, 1.0, 0.8759, 1.0, 0.1857, 0.0, 0.25, 0.0, 0.25, 1.0, 0.1265, 1.0, 0.381, 0.0, 0.4531, 0.0, 0.5545, 1.0, 0.4738, 1.0, 0.903, 0.1667, 1.003, 0.1667, 0.75, 1.167, 0.9181, 0.0, 1.015, 0.0, 0.8447, 1.0, 0.7969, 1.0, 0.5819, 0.0, 0.75, 0.0, 0.75, 1.0, 0.7031, 1.0, 1.143, 0.0, 1.197, 0.0, 1.027, 1.0, 0.9502, 1.0, 0.3029, 0.0, 0.3573, 0.0, 0.5498, 1.0, 0.4729, 1.0, 0.75, 0.0, 0.9181, 0.0, 0.7969, 1.0, 0.75, 1.0, 0.4848, 0.0, 0.5819, 0.0, 0.7031, 1.0, 0.6553, 1.0, 1.084, 0.0, 1.143, 0.0, 0.9502, 1.0, 0.8946, 1.0, 0.25, 0.0, 0.3029, 0.0, 0.4729, 1.0, 0.25, 1.0, 0.416, 0.0, 0.4848, 0.0, 0.6553, 1.0, 0.6054, 1.0, 1.015, 0.0, 1.084, 0.0, 0.8946, 1.0, 0.8447, 1.0, 0.1971, 0.0, 0.25, 0.0, 0.25, 1.0, 0.0271, 1.0, 0.597, 0.1667, 0.75, 0.1667, 0.75, 1.167, 1.138, 0.1667, 1.195, 0.1667, 0.75, 1.167, 0.3052, 0.1667, 0.3623, 0.1667, 0.75, 1.167, 0.75, 0.1667, 0.903, 0.1667, 0.75, 1.167, 0.4969, 0.1667, 0.597, 0.1667, 0.75, 1.167, 1.076, 0.1667, 1.138, 0.1667, 0.75, 1.167, 0.25, 0.1667, 0.3052, 0.1667, 0.75, 1.167, 0.4241, 0.1667, 0.4969, 0.1667, 0.75, 1.167, 1.003, 0.1667, 1.076, 0.1667, 0.75, 1.167, 0.1948, 0.1667, 0.25, 0.1667, 0.75, 1.167, 0.3623, 0.1667, 0.4241, 0.1667, 0.75, 1.167, 0.08333, 1.0, 0.0, 1.0, 0.0, 0.0, 0.08333, 0.0, 0.1667, 1.0, 0.08333, 1.0, 0.08333, 0.0, 0.1667, 2.98e-08, 0.25, 1.0, 0.1667, 1.0, 0.1667, 2.98e-08, 0.25, 0.0, 0.3333, 1.0, 0.25, 1.0, 0.25, 0.0, 0.3333, 0.0, 0.4167, 1.0, 0.3333, 1.0, 0.3333, 0.0, 0.4167, 0.0, 0.5, 1.0, 0.4167, 1.0, 0.4167, 0.0, 0.5, 0.0, 0.8333, 1.0, 0.75, 1.0, 0.75, 0.0, 0.8333, 0.0, 0.75, 1.0, 0.6667, 1.0, 0.6667, 0.0, 0.75, 0.0, 0.5833, 1.0, 0.5, 1.0, 0.5, 0.0, 0.5833, 0.0, 0.9167, 1.0, 0.8333, 1.0, 0.8333, 0.0, 0.9167, 0.0, 0.6667, 1.0, 0.5833, 1.0, 0.5833, 0.0, 0.6667, 0.0, 1.0, 1.0, 0.9167, 1.0, 0.9167, 0.0, 1.0, 0.0])
me_palm_1_mesh_002.materials.append(mat_trunk)
me_palm_1_mesh_002.update()

# ---- objects
ob_mesh = bpy.data.objects.new('mesh', me_palm_1_mesh)
ob_body_convcolonly = bpy.data.objects.new('body-convcolonly', me_palm_1_mesh_002)

# ---- transforms, parenting, visibility, modifiers, constraints
ob_mesh.location = (0.0, 0.0, 0.0)
ob_body_convcolonly.location = (0.0, 0.0, 0.0)

# ---- collection membership
col_collection.objects.link(ob_mesh)
col_collection.objects.link(ob_body_convcolonly)

# ---- scene / render settings (as saved in the file)
scene.frame_start = 1; scene.frame_end = 250; scene.frame_set(0)
scene.render.engine = 'BLENDER_EEVEE_NEXT'
scene.cycles.sampling_pattern = 'TABULATED_SOBOL'
bpy.context.view_layer.update()

# ---- added for rendering (the .blend has no active camera and no usable light): camera, sun
cam_auto = bpy.data.cameras.new('AutoCamera')
cam_auto.lens = 50.0
cam_auto.sensor_width = 36.0
cam_auto.clip_end = 1000.0
ob_auto_camera = bpy.data.objects.new('AutoCamera', cam_auto)
scene.collection.objects.link(ob_auto_camera)
ob_auto_camera.location = (18.1716, -21.7721, 19.2918)
ob_auto_camera.rotation_euler = (1.09748, -7.21219e-08, 0.694738)
scene.camera = ob_auto_camera
light_auto_sun = bpy.data.lights.new('AutoSun', 'SUN')
light_auto_sun.energy = 3.0
light_auto_sun.angle = 0.0523599
ob_auto_sun = bpy.data.objects.new('AutoSun', light_auto_sun)
scene.collection.objects.link(ob_auto_sun)
ob_auto_sun.rotation_euler = (0.872665, 0.174533, 0.523599)
bpy.context.view_layer.update()
